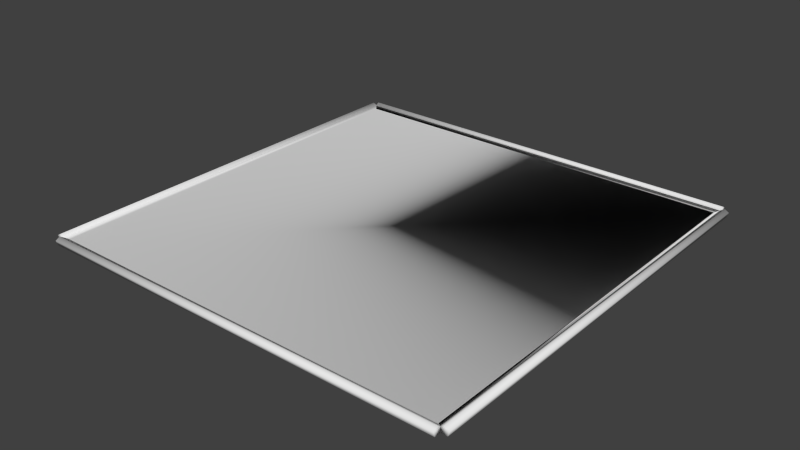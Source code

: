 # Source: Mat.blend  (saved by Blender 2.73.0; exported with 4.5.12 LTS)
import bpy
from mathutils import Matrix  # noqa: F401  (used for matrix-valued properties, if any)

bpy.ops.wm.read_factory_settings(use_empty=True)
scene = bpy.context.scene
scene.name = 'Scene'

# ---- collections
col_collection_1 = bpy.data.collections.new('Collection 1'); scene.collection.children.link(col_collection_1)

# ---- world
world_world = bpy.data.worlds.new('World'); scene.world = world_world
world_world.color = (0.05088, 0.05088, 0.05088)
world_world.use_sun_shadow = False
world_world.sun_shadow_jitter_overblur = 0.0
world_world.cycles.sampling_method = 'MANUAL'
world_world.cycles.sample_map_resolution = 256

# ---- meshes
me_plane = bpy.data.meshes.new('Plane')
me_plane.from_pydata([(-0.9607, -0.9607, 0.003616), (0.9607, -0.9607, 0.003616), (-0.9607, 0.9607, 0.003616), (0.9607, 0.9607, 0.003616), (0.9788, 1.01, 0.01837), (-0.9881, 1.01, 0.01837), (-0.9881, -0.99, 0.01837), (0.9788, -0.99, 0.01837), (-0.9881, -0.9699, 0.006538), (0.9788, -0.9699, 0.006538), (-0.9881, -0.9776, -0.01712), (0.9788, -0.9776, -0.01712), (-0.9881, -1.002, -0.01712), (0.9788, -1.002, -0.01712), (-0.9881, -1.01, 0.006538), (0.9788, -1.01, 0.006538), (-0.9881, 1.03, 0.006538), (0.9788, 1.03, 0.006538), (-0.9881, 1.022, -0.01712), (0.9788, 1.022, -0.01712), (-0.9881, 0.9975, -0.01712), (0.9788, 0.9975, -0.01712), (-0.9881, 0.9898, 0.006538), (0.9788, 0.9898, 0.006538), (-1.005, 0.9934, 0.01837), (-1.005, -0.9735, 0.01837), (0.9953, -0.9735, 0.01837), (0.9953, 0.9934, 0.01837), (0.9752, -0.9735, 0.006538), (0.9752, 0.9934, 0.006538), (0.9829, -0.9735, -0.01712), (0.9829, 0.9934, -0.01712), (1.008, -0.9735, -0.01712), (1.008, 0.9934, -0.01712), (1.015, -0.9735, 0.006538), (1.015, 0.9934, 0.006538), (-1.025, -0.9735, 0.006538), (-1.025, 0.9934, 0.006538), (-1.017, -0.9735, -0.01712), (-1.017, 0.9934, -0.01712), (-0.9922, -0.9735, -0.01712), (-0.9922, 0.9934, -0.01712), (-0.9845, -0.9735, 0.006538), (-0.9845, 0.9934, 0.006538)], [], [(0, 1, 3, 2), (5, 16, 18, 20, 22), (18, 19, 21, 20), (6, 7, 9, 8), (25, 36, 38, 40, 42), (16, 17, 19, 18), (8, 9, 11, 10), (22, 23, 4, 5), (5, 4, 17, 16), (10, 11, 13, 12), (9, 7, 15, 13, 11), (14, 15, 7, 6), (12, 13, 15, 14), (20, 21, 23, 22), (17, 4, 23, 21, 19), (6, 8, 10, 12, 14), (38, 39, 41, 40), (26, 27, 29, 28), (36, 37, 39, 38), (28, 29, 31, 30), (42, 43, 24, 25), (25, 24, 37, 36), (30, 31, 33, 32), (29, 27, 35, 33, 31), (34, 35, 27, 26), (32, 33, 35, 34), (40, 41, 43, 42), (37, 24, 43, 41, 39), (26, 28, 30, 32, 34), (9, 1, 0, 8), (28, 1, 3, 29), (23, 3, 2, 22), (42, 0, 2, 43)])
me_plane.polygons.foreach_set('use_smooth', [True] * 33)
me_plane.use_remesh_preserve_volume = False
me_plane.use_remesh_preserve_attributes = False
me_plane.use_mirror_vertex_groups = False
me_plane.update()

# ---- objects
ob_mat = bpy.data.objects.new('Mat', me_plane)

# ---- transforms, parenting, visibility, modifiers, constraints
ob_mat.location = (0.0, 0.0, 0.0)
ob_mat.scale = (5.101, 5.101, 5.101)
ob_mat.lineart.crease_threshold = 0.0

# ---- collection membership
col_collection_1.objects.link(ob_mat)

# ---- scene / render settings (as saved in the file)
scene.frame_start = 1; scene.frame_end = 250; scene.frame_set(1)
scene.render.engine = 'BLENDER_EEVEE_NEXT'
scene.render.resolution_percentage = 50
scene.render.dither_intensity = 0.0
scene.cycles.use_denoising = False
scene.cycles.samples = 10
scene.cycles.sampling_pattern = 'TABULATED_SOBOL'
scene.cycles.light_sampling_threshold = 0.0
scene.cycles.use_adaptive_sampling = False
scene.cycles.use_light_tree = False
scene.cycles.blur_glossy = 0.0
scene.cycles.pixel_filter_type = 'GAUSSIAN'
scene.cycles.sample_clamp_indirect = 0.0
scene.view_settings.view_transform = 'Standard'
bpy.context.view_layer.update()

# ---- added for rendering (the .blend has no active camera and no usable light): camera, sun
cam_auto = bpy.data.cameras.new('AutoCamera')
cam_auto.lens = 50.0
cam_auto.sensor_width = 36.0
cam_auto.clip_end = 1000.0
ob_auto_camera = bpy.data.objects.new('AutoCamera', cam_auto)
scene.collection.objects.link(ob_auto_camera)
ob_auto_camera.location = (13.5941, -16.2906, 10.8975)
ob_auto_camera.rotation_euler = (1.09748, -7.21219e-08, 0.694738)
scene.camera = ob_auto_camera
light_auto_sun = bpy.data.lights.new('AutoSun', 'SUN')
light_auto_sun.energy = 3.0
light_auto_sun.angle = 0.0523599
ob_auto_sun = bpy.data.objects.new('AutoSun', light_auto_sun)
scene.collection.objects.link(ob_auto_sun)
ob_auto_sun.rotation_euler = (0.872665, 0.174533, 0.523599)
bpy.context.view_layer.update()
